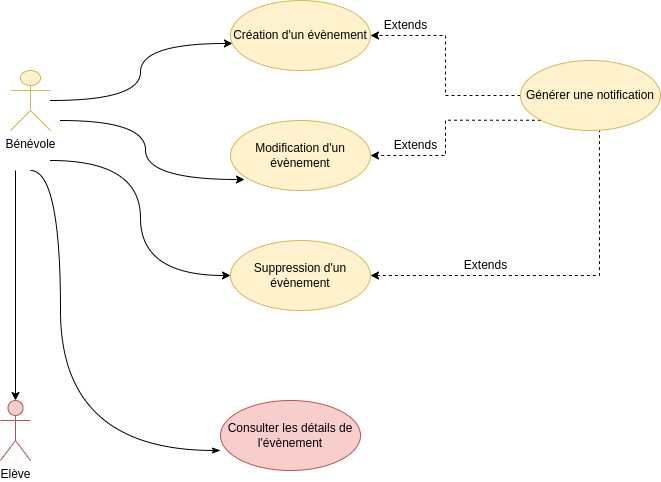

The diagram above was exported from draw.io. Its source (the exported page's mxGraphModel, read from the mxfile embedded in the PNG):
<mxGraphModel dx="1422" dy="743" grid="1" gridSize="10" guides="1" tooltips="1" connect="1" arrows="1" fold="1" page="1" pageScale="1" pageWidth="827" pageHeight="1169" math="0" shadow="0">
  <root>
    <mxCell id="0" />
    <mxCell id="1" parent="0" />
    <mxCell id="82t88BtF6FDiBgwjl6A1-14" style="edgeStyle=orthogonalEdgeStyle;rounded=0;orthogonalLoop=1;jettySize=auto;html=1;entryX=0.014;entryY=0.614;entryDx=0;entryDy=0;entryPerimeter=0;curved=1;" parent="1" source="82t88BtF6FDiBgwjl6A1-1" target="82t88BtF6FDiBgwjl6A1-8" edge="1">
      <mxGeometry relative="1" as="geometry" />
    </mxCell>
    <mxCell id="82t88BtF6FDiBgwjl6A1-15" style="edgeStyle=orthogonalEdgeStyle;rounded=0;orthogonalLoop=1;jettySize=auto;html=1;entryX=0.1;entryY=0.843;entryDx=0;entryDy=0;entryPerimeter=0;curved=1;" parent="1" target="82t88BtF6FDiBgwjl6A1-7" edge="1">
      <mxGeometry relative="1" as="geometry">
        <mxPoint x="90" y="240" as="sourcePoint" />
      </mxGeometry>
    </mxCell>
    <mxCell id="82t88BtF6FDiBgwjl6A1-1" value="Bénévole" style="shape=umlActor;verticalLabelPosition=bottom;verticalAlign=top;html=1;fillColor=#fff2cc;strokeColor=#d6b656;" parent="1" vertex="1">
      <mxGeometry x="40" y="190" width="40" height="60" as="geometry" />
    </mxCell>
    <mxCell id="82t88BtF6FDiBgwjl6A1-7" value="Modification d'un évènement" style="ellipse;whiteSpace=wrap;html=1;fillColor=#fff2cc;strokeColor=#d6b656;" parent="1" vertex="1">
      <mxGeometry x="260" y="240" width="140" height="70" as="geometry" />
    </mxCell>
    <mxCell id="82t88BtF6FDiBgwjl6A1-8" value="Création d'un évènement" style="ellipse;whiteSpace=wrap;html=1;fillColor=#fff2cc;strokeColor=#d6b656;" parent="1" vertex="1">
      <mxGeometry x="260" y="120" width="140" height="70" as="geometry" />
    </mxCell>
    <mxCell id="82t88BtF6FDiBgwjl6A1-16" style="edgeStyle=orthogonalEdgeStyle;rounded=0;orthogonalLoop=1;jettySize=auto;html=1;exitX=0;exitY=0.5;exitDx=0;exitDy=0;entryX=0;entryY=0.5;entryDx=0;entryDy=0;curved=1;" parent="1" target="82t88BtF6FDiBgwjl6A1-10" edge="1">
      <mxGeometry relative="1" as="geometry">
        <mxPoint x="80" y="280" as="sourcePoint" />
      </mxGeometry>
    </mxCell>
    <mxCell id="l3N5UUjHQXwqtAI7IEOi-2" style="edgeStyle=orthogonalEdgeStyle;rounded=0;orthogonalLoop=1;jettySize=auto;html=1;entryX=0.564;entryY=0.993;entryDx=0;entryDy=0;entryPerimeter=0;dashed=1;strokeColor=default;strokeWidth=1;startArrow=classic;startFill=1;endArrow=none;endFill=0;" parent="1" source="82t88BtF6FDiBgwjl6A1-10" target="su01tBYr7pxM3OA9xir_-1" edge="1">
      <mxGeometry relative="1" as="geometry" />
    </mxCell>
    <mxCell id="82t88BtF6FDiBgwjl6A1-10" value="Suppression d'un évènement" style="ellipse;whiteSpace=wrap;html=1;fillColor=#fff2cc;strokeColor=#d6b656;" parent="1" vertex="1">
      <mxGeometry x="260" y="360" width="140" height="70" as="geometry" />
    </mxCell>
    <mxCell id="C04Brgl_YeWmG_nzgbC3-2" style="edgeStyle=orthogonalEdgeStyle;rounded=0;orthogonalLoop=1;jettySize=auto;html=1;" parent="1" target="82t88BtF6FDiBgwjl6A1-30" edge="1">
      <mxGeometry relative="1" as="geometry">
        <mxPoint x="45" y="290" as="sourcePoint" />
      </mxGeometry>
    </mxCell>
    <mxCell id="vxiQLSye3skorfa4tlVq-1" style="edgeStyle=orthogonalEdgeStyle;rounded=0;orthogonalLoop=1;jettySize=auto;html=1;entryX=0;entryY=0.714;entryDx=0;entryDy=0;entryPerimeter=0;strokeColor=default;strokeWidth=1;startArrow=none;startFill=0;endArrow=classicThin;endFill=1;elbow=vertical;curved=1;" parent="1" target="82t88BtF6FDiBgwjl6A1-31" edge="1">
      <mxGeometry relative="1" as="geometry">
        <mxPoint x="60" y="290" as="sourcePoint" />
        <Array as="points">
          <mxPoint x="90" y="290" />
          <mxPoint x="90" y="570" />
        </Array>
      </mxGeometry>
    </mxCell>
    <mxCell id="82t88BtF6FDiBgwjl6A1-30" value="Elève" style="shape=umlActor;verticalLabelPosition=bottom;verticalAlign=top;html=1;fillColor=#f8cecc;strokeColor=#b85450;" parent="1" vertex="1">
      <mxGeometry x="30" y="520" width="30" height="60" as="geometry" />
    </mxCell>
    <mxCell id="82t88BtF6FDiBgwjl6A1-31" value="Consulter les détails de l'évènement" style="ellipse;whiteSpace=wrap;html=1;fillColor=#f8cecc;strokeColor=#b85450;" parent="1" vertex="1">
      <mxGeometry x="250" y="520" width="140" height="70" as="geometry" />
    </mxCell>
    <mxCell id="su01tBYr7pxM3OA9xir_-2" style="edgeStyle=orthogonalEdgeStyle;rounded=0;orthogonalLoop=1;jettySize=auto;html=1;dashed=1;entryX=1;entryY=0.5;entryDx=0;entryDy=0;" parent="1" source="su01tBYr7pxM3OA9xir_-1" target="82t88BtF6FDiBgwjl6A1-8" edge="1">
      <mxGeometry relative="1" as="geometry" />
    </mxCell>
    <mxCell id="su01tBYr7pxM3OA9xir_-3" style="edgeStyle=orthogonalEdgeStyle;rounded=0;orthogonalLoop=1;jettySize=auto;html=1;exitX=0;exitY=1;exitDx=0;exitDy=0;entryX=1;entryY=0.5;entryDx=0;entryDy=0;dashed=1;" parent="1" source="su01tBYr7pxM3OA9xir_-1" target="82t88BtF6FDiBgwjl6A1-7" edge="1">
      <mxGeometry relative="1" as="geometry" />
    </mxCell>
    <mxCell id="su01tBYr7pxM3OA9xir_-1" value="Générer une notification" style="ellipse;whiteSpace=wrap;html=1;fillColor=#fff2cc;strokeColor=#d6b656;" parent="1" vertex="1">
      <mxGeometry x="550" y="180" width="140" height="70" as="geometry" />
    </mxCell>
    <mxCell id="su01tBYr7pxM3OA9xir_-4" value="Extends" style="text;html=1;align=center;verticalAlign=middle;resizable=0;points=[];autosize=1;strokeColor=none;fillColor=none;" parent="1" vertex="1">
      <mxGeometry x="410" y="250" width="70" height="30" as="geometry" />
    </mxCell>
    <mxCell id="su01tBYr7pxM3OA9xir_-5" value="Extends" style="text;html=1;align=center;verticalAlign=middle;resizable=0;points=[];autosize=1;strokeColor=none;fillColor=none;" parent="1" vertex="1">
      <mxGeometry x="400" y="130" width="70" height="30" as="geometry" />
    </mxCell>
    <mxCell id="l3N5UUjHQXwqtAI7IEOi-3" value="Extends" style="text;html=1;align=center;verticalAlign=middle;resizable=0;points=[];autosize=1;strokeColor=none;fillColor=none;" parent="1" vertex="1">
      <mxGeometry x="480" y="370" width="70" height="30" as="geometry" />
    </mxCell>
  </root>
</mxGraphModel>